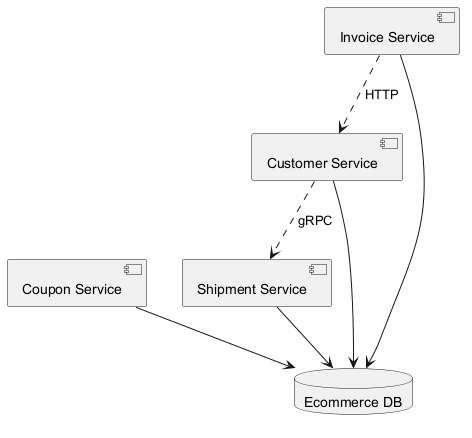

The diagram above was rendered by PlantUML. Its source (embedded in the PNG):
@startuml
skinparam monochrome true
component "Coupon Service" as C_CouponService
component "Shipment Service" as C_ShipmentService
component "Invoice Service" as C_InvoiceService
component "Customer Service" as C_CustomerService
database "Ecommerce DB" as DB_ecommerce
C_CouponService --> DB_ecommerce
C_ShipmentService --> DB_ecommerce
C_InvoiceService --> DB_ecommerce
C_CustomerService --> DB_ecommerce
C_CustomerService ..> C_ShipmentService : gRPC
C_InvoiceService ..> C_CustomerService : HTTP
@enduml